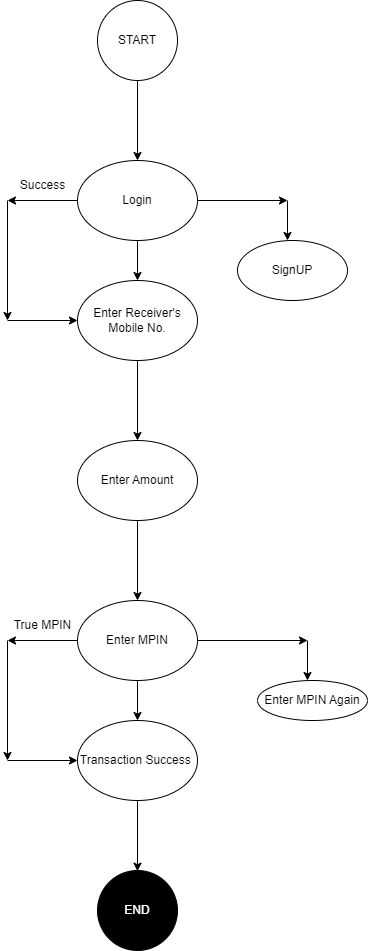

The diagram above was exported from draw.io. Its source (the exported page's mxGraphModel, read from the mxfile embedded in the PNG):
<mxGraphModel dx="1434" dy="707" grid="1" gridSize="10" guides="1" tooltips="1" connect="1" arrows="1" fold="1" page="1" pageScale="1" pageWidth="850" pageHeight="1100" math="0" shadow="0">
  <root>
    <mxCell id="0" />
    <mxCell id="1" parent="0" />
    <mxCell id="kuZatpIqI3wRC8ItXA3x-1" value="START" style="ellipse;whiteSpace=wrap;html=1;aspect=fixed;strokeColor=#000000;fontColor=#000000;fillColor=#FFFFFF;" vertex="1" parent="1">
      <mxGeometry x="410" width="80" height="80" as="geometry" />
    </mxCell>
    <mxCell id="kuZatpIqI3wRC8ItXA3x-2" value="" style="endArrow=classic;html=1;rounded=0;fontColor=#000000;" edge="1" parent="1" source="kuZatpIqI3wRC8ItXA3x-1">
      <mxGeometry width="50" height="50" relative="1" as="geometry">
        <mxPoint x="450" y="130" as="sourcePoint" />
        <mxPoint x="450" y="160" as="targetPoint" />
      </mxGeometry>
    </mxCell>
    <mxCell id="kuZatpIqI3wRC8ItXA3x-3" value="Login" style="ellipse;whiteSpace=wrap;html=1;strokeColor=#000000;fontColor=#000000;fillColor=#FFFFFF;" vertex="1" parent="1">
      <mxGeometry x="390" y="160" width="120" height="80" as="geometry" />
    </mxCell>
    <mxCell id="kuZatpIqI3wRC8ItXA3x-4" value="" style="endArrow=classic;html=1;rounded=0;fontColor=#000000;exitX=0;exitY=0.5;exitDx=0;exitDy=0;" edge="1" parent="1" source="kuZatpIqI3wRC8ItXA3x-3">
      <mxGeometry width="50" height="50" relative="1" as="geometry">
        <mxPoint x="340" y="250" as="sourcePoint" />
        <mxPoint x="320" y="200" as="targetPoint" />
        <Array as="points">
          <mxPoint x="320" y="200" />
        </Array>
      </mxGeometry>
    </mxCell>
    <mxCell id="kuZatpIqI3wRC8ItXA3x-5" value="" style="endArrow=classic;html=1;fontFamily=Helvetica;fontSize=11;fontColor=#000000;align=center;strokeColor=default;" edge="1" parent="1">
      <mxGeometry width="50" height="50" relative="1" as="geometry">
        <mxPoint x="320" y="200" as="sourcePoint" />
        <mxPoint x="320" y="320" as="targetPoint" />
      </mxGeometry>
    </mxCell>
    <mxCell id="kuZatpIqI3wRC8ItXA3x-6" value="" style="endArrow=classic;html=1;rounded=0;fontColor=#000000;" edge="1" parent="1">
      <mxGeometry width="50" height="50" relative="1" as="geometry">
        <mxPoint x="320" y="320" as="sourcePoint" />
        <mxPoint x="390" y="320" as="targetPoint" />
      </mxGeometry>
    </mxCell>
    <mxCell id="kuZatpIqI3wRC8ItXA3x-7" value="Success" style="text;html=1;align=center;verticalAlign=middle;resizable=0;points=[];autosize=1;strokeColor=none;fillColor=none;fontColor=#000000;" vertex="1" parent="1">
      <mxGeometry x="320" y="170" width="70" height="30" as="geometry" />
    </mxCell>
    <mxCell id="kuZatpIqI3wRC8ItXA3x-8" value="Enter Receiver's Mobile No." style="ellipse;whiteSpace=wrap;html=1;strokeColor=#000000;fontColor=#000000;fillColor=#FFFFFF;" vertex="1" parent="1">
      <mxGeometry x="390" y="280" width="120" height="80" as="geometry" />
    </mxCell>
    <mxCell id="kuZatpIqI3wRC8ItXA3x-9" value="" style="endArrow=classic;html=1;rounded=0;fontColor=#000000;exitX=0.5;exitY=1;exitDx=0;exitDy=0;" edge="1" parent="1" source="kuZatpIqI3wRC8ItXA3x-3">
      <mxGeometry width="50" height="50" relative="1" as="geometry">
        <mxPoint x="480" y="280" as="sourcePoint" />
        <mxPoint x="450" y="280" as="targetPoint" />
      </mxGeometry>
    </mxCell>
    <mxCell id="kuZatpIqI3wRC8ItXA3x-10" value="" style="endArrow=classic;html=1;rounded=0;fontColor=#000000;" edge="1" parent="1">
      <mxGeometry width="50" height="50" relative="1" as="geometry">
        <mxPoint x="510" y="200" as="sourcePoint" />
        <mxPoint x="600" y="200" as="targetPoint" />
      </mxGeometry>
    </mxCell>
    <mxCell id="kuZatpIqI3wRC8ItXA3x-11" value="" style="endArrow=classic;html=1;rounded=0;fontColor=#000000;" edge="1" parent="1">
      <mxGeometry width="50" height="50" relative="1" as="geometry">
        <mxPoint x="600" y="200" as="sourcePoint" />
        <mxPoint x="600" y="240" as="targetPoint" />
      </mxGeometry>
    </mxCell>
    <mxCell id="kuZatpIqI3wRC8ItXA3x-12" value="SignUP" style="ellipse;whiteSpace=wrap;html=1;strokeColor=#000000;fontColor=#000000;fillColor=#FFFFFF;" vertex="1" parent="1">
      <mxGeometry x="550" y="240" width="110" height="60" as="geometry" />
    </mxCell>
    <mxCell id="kuZatpIqI3wRC8ItXA3x-13" value="" style="endArrow=classic;html=1;rounded=0;fontColor=#000000;" edge="1" parent="1" source="kuZatpIqI3wRC8ItXA3x-8">
      <mxGeometry width="50" height="50" relative="1" as="geometry">
        <mxPoint x="450" y="410" as="sourcePoint" />
        <mxPoint x="450" y="440" as="targetPoint" />
      </mxGeometry>
    </mxCell>
    <mxCell id="kuZatpIqI3wRC8ItXA3x-14" value="Enter Amount" style="ellipse;whiteSpace=wrap;html=1;strokeColor=#000000;fontColor=#000000;fillColor=#FFFFFF;" vertex="1" parent="1">
      <mxGeometry x="390" y="440" width="120" height="80" as="geometry" />
    </mxCell>
    <mxCell id="kuZatpIqI3wRC8ItXA3x-15" value="" style="endArrow=classic;html=1;rounded=0;fontColor=#000000;" edge="1" parent="1" source="kuZatpIqI3wRC8ItXA3x-14">
      <mxGeometry width="50" height="50" relative="1" as="geometry">
        <mxPoint x="450" y="570" as="sourcePoint" />
        <mxPoint x="450" y="600" as="targetPoint" />
      </mxGeometry>
    </mxCell>
    <mxCell id="kuZatpIqI3wRC8ItXA3x-24" value="" style="edgeStyle=orthogonalEdgeStyle;rounded=0;orthogonalLoop=1;jettySize=auto;html=1;fontColor=#000000;" edge="1" parent="1" source="kuZatpIqI3wRC8ItXA3x-16" target="kuZatpIqI3wRC8ItXA3x-22">
      <mxGeometry relative="1" as="geometry" />
    </mxCell>
    <mxCell id="kuZatpIqI3wRC8ItXA3x-16" value="Enter MPIN" style="ellipse;whiteSpace=wrap;html=1;strokeColor=#000000;fontColor=#000000;fillColor=#FFFFFF;" vertex="1" parent="1">
      <mxGeometry x="390" y="600" width="120" height="80" as="geometry" />
    </mxCell>
    <mxCell id="kuZatpIqI3wRC8ItXA3x-19" value="" style="endArrow=classic;html=1;rounded=0;fontColor=#000000;exitX=0;exitY=0.5;exitDx=0;exitDy=0;" edge="1" parent="1" source="kuZatpIqI3wRC8ItXA3x-16">
      <mxGeometry width="50" height="50" relative="1" as="geometry">
        <mxPoint x="380" y="640" as="sourcePoint" />
        <mxPoint x="320" y="640" as="targetPoint" />
      </mxGeometry>
    </mxCell>
    <mxCell id="kuZatpIqI3wRC8ItXA3x-20" value="" style="endArrow=classic;html=1;rounded=0;fontColor=#000000;" edge="1" parent="1">
      <mxGeometry width="50" height="50" relative="1" as="geometry">
        <mxPoint x="320" y="640" as="sourcePoint" />
        <mxPoint x="320" y="760" as="targetPoint" />
      </mxGeometry>
    </mxCell>
    <mxCell id="kuZatpIqI3wRC8ItXA3x-21" value="" style="endArrow=classic;html=1;rounded=0;fontColor=#000000;" edge="1" parent="1">
      <mxGeometry width="50" height="50" relative="1" as="geometry">
        <mxPoint x="320" y="760" as="sourcePoint" />
        <mxPoint x="390" y="760" as="targetPoint" />
      </mxGeometry>
    </mxCell>
    <mxCell id="kuZatpIqI3wRC8ItXA3x-22" value="Transaction Success&amp;nbsp;" style="ellipse;whiteSpace=wrap;html=1;strokeColor=#000000;fontColor=#000000;fillColor=#FFFFFF;" vertex="1" parent="1">
      <mxGeometry x="390" y="720" width="120" height="80" as="geometry" />
    </mxCell>
    <mxCell id="kuZatpIqI3wRC8ItXA3x-25" value="True MPIN" style="text;html=1;align=center;verticalAlign=middle;resizable=0;points=[];autosize=1;strokeColor=none;fillColor=none;fontColor=#000000;" vertex="1" parent="1">
      <mxGeometry x="315" y="610" width="80" height="30" as="geometry" />
    </mxCell>
    <mxCell id="kuZatpIqI3wRC8ItXA3x-26" value="" style="endArrow=classic;html=1;rounded=0;fontColor=#000000;" edge="1" parent="1">
      <mxGeometry width="50" height="50" relative="1" as="geometry">
        <mxPoint x="510" y="640" as="sourcePoint" />
        <mxPoint x="620" y="640" as="targetPoint" />
      </mxGeometry>
    </mxCell>
    <mxCell id="kuZatpIqI3wRC8ItXA3x-29" value="" style="endArrow=classic;html=1;rounded=0;fontColor=#000000;" edge="1" parent="1">
      <mxGeometry width="50" height="50" relative="1" as="geometry">
        <mxPoint x="620" y="640" as="sourcePoint" />
        <mxPoint x="620" y="680" as="targetPoint" />
      </mxGeometry>
    </mxCell>
    <mxCell id="kuZatpIqI3wRC8ItXA3x-30" value="Enter MPIN Again" style="ellipse;whiteSpace=wrap;html=1;strokeColor=#000000;fontColor=#000000;fillColor=#FFFFFF;" vertex="1" parent="1">
      <mxGeometry x="570" y="680" width="110" height="40" as="geometry" />
    </mxCell>
    <mxCell id="kuZatpIqI3wRC8ItXA3x-31" value="" style="endArrow=classic;html=1;rounded=0;fontColor=#000000;" edge="1" parent="1" source="kuZatpIqI3wRC8ItXA3x-22">
      <mxGeometry width="50" height="50" relative="1" as="geometry">
        <mxPoint x="450" y="850" as="sourcePoint" />
        <mxPoint x="450" y="870.7106781186548" as="targetPoint" />
      </mxGeometry>
    </mxCell>
    <mxCell id="kuZatpIqI3wRC8ItXA3x-32" value="END" style="ellipse;whiteSpace=wrap;html=1;aspect=fixed;strokeColor=#000000;fontColor=#FFFFFF;fillColor=#000000;" vertex="1" parent="1">
      <mxGeometry x="410" y="870" width="80" height="80" as="geometry" />
    </mxCell>
  </root>
</mxGraphModel>